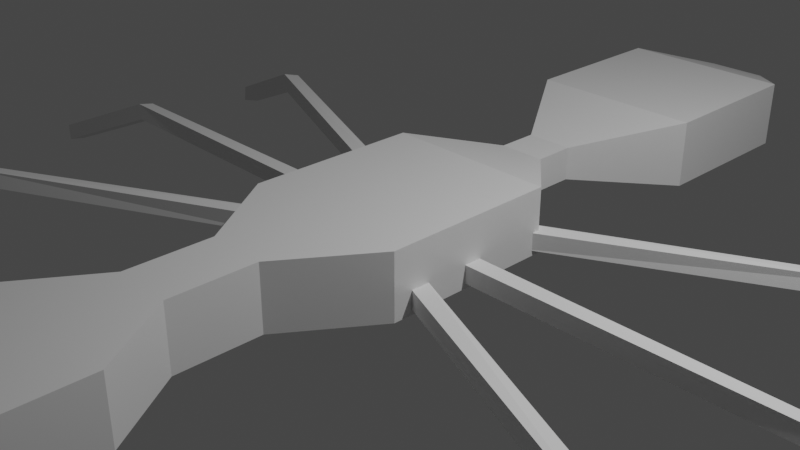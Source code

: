 # Source: ant.blend  (saved by Blender 2.82.7; exported with 4.5.12 LTS)
import bpy
from mathutils import Matrix  # noqa: F401  (used for matrix-valued properties, if any)

bpy.ops.wm.read_factory_settings(use_empty=True)
scene = bpy.context.scene
scene.name = 'Scene'

# ---- collections
col_ant = bpy.data.collections.new('Ant'); scene.collection.children.link(col_ant)
col_others = bpy.data.collections.new('Others'); scene.collection.children.link(col_others)

# ---- materials (node trees are filled in below, after node groups)
mat_material = bpy.data.materials.new('Material')
mat_material.alpha_threshold = 0.0
mat_material.use_transparent_shadow = False
mat_material.line_color = (0.0, 0.0, 0.0, 1.0)

# ---- material node trees
mat_material.use_nodes = True; mat_material.node_tree.nodes.clear()
_N = mat_material.node_tree.nodes; _L = mat_material.node_tree.links
n0 = _N.new('ShaderNodeOutputMaterial'); n0.name = 'Material Output'; n0.location = (300, 300)
n1 = _N.new('ShaderNodeBsdfPrincipled'); n1.name = 'Principled BSDF'; n1.location = (10, 300)
n1.distribution = 'GGX'
n1.subsurface_method = 'BURLEY'
n1.inputs[2].default_value = 0.4
n1.inputs[3].default_value = 1.45
n1.inputs[27].default_value = (0.0, 0.0, 0.0, 1.0)
n1.inputs[28].default_value = 1.0
_L.new(n1.outputs[0], n0.inputs[0])
n0.is_active_output = True

# ---- world
world_world = bpy.data.worlds.new('World'); scene.world = world_world
world_world.use_nodes = True; world_world.node_tree.nodes.clear()
_N = world_world.node_tree.nodes; _L = world_world.node_tree.links
n0 = _N.new('ShaderNodeOutputWorld'); n0.name = 'World Output'; n0.location = (300, 300)
n1 = _N.new('ShaderNodeBackground'); n1.name = 'Background'; n1.location = (10, 300)
n1.inputs[0].default_value = (0.05088, 0.05088, 0.05088, 1.0)
_L.new(n1.outputs[0], n0.inputs[0])
n0.is_active_output = True
world_world.color = (0.05088, 0.05088, 0.05088)
world_world.use_sun_shadow = False
world_world.sun_shadow_jitter_overblur = 0.0

# ---- cameras
cam_camera = bpy.data.cameras.new('Camera')
cam_camera.clip_end = 100.0
cam_camera.ortho_scale = 7.314

# ---- lights
light_light = bpy.data.lights.new('Light', 'POINT')
light_light.transmission_factor = 0.0
light_light.energy = 1000.0
light_light.shadow_soft_size = 0.1
light_light.shadow_maximum_resolution = 0.006
light_light.use_absolute_resolution = True

# ---- meshes
me_cube = bpy.data.meshes.new('Cube')
me_cube.from_pydata([(1.0, 1.0, 1.0), (1.0, 1.0, -1.0), (1.0, -1.0, 1.0), (1.0, -1.0, -1.0), (-1.0, 1.0, 1.0), (-1.0, 1.0, -1.0), (-1.0, -1.0, 1.0), (-1.0, -1.0, -1.0), (-0.3336, -1.989, -1.0), (-0.3336, -1.989, 1.0), (0.3336, -1.989, 1.0), (0.3336, -1.989, -1.0), (-0.3336, -2.956, -1.0), (-0.3336, -2.956, 1.0), (0.3336, -2.956, 1.0), (0.3336, -2.956, -1.0), (-0.8953, -3.824, -1.0), (-0.8953, -3.824, 1.0), (0.8953, -3.824, 1.0), (0.8953, -3.824, -1.0), (-0.8953, -3.824, -1.0), (-0.8953, -3.824, 1.0), (0.8953, -3.824, 1.0), (0.8953, -3.824, -1.0), (-0.8953, -5.764, -1.0), (-0.8953, -5.764, 1.0), (0.8953, -5.764, 1.0), (0.8953, -5.764, -1.0), (-0.2234, -6.876, -0.3989), (-0.2234, -6.876, 0.3989), (0.2234, -6.876, 0.3989), (0.2234, -6.876, -0.3989), (0.2704, 1.867, -0.5167), (-0.2704, 1.867, -0.5167), (0.2704, 1.867, 0.5167), (-0.2704, 1.867, 0.5167), (0.2704, 2.338, -0.5167), (-0.2704, 2.338, -0.5167), (0.2704, 2.338, 0.5167), (-0.2704, 2.338, 0.5167), (1.022, 3.513, -1.052), (-1.022, 3.513, -1.052), (1.022, 3.513, 1.052), (-1.022, 3.513, 1.052), (1.022, 5.418, -1.052), (-1.022, 5.418, -1.052), (1.022, 5.418, 1.052), (-1.022, 5.418, 1.052), (0.349, 6.29, -0.3591), (-0.349, 6.29, -0.3591), (0.349, 6.29, 0.3591), (-0.349, 6.29, 0.3591)], [], [(0, 4, 6, 2), (7, 3, 11, 8), (7, 6, 4, 5), (5, 1, 3, 7), (1, 0, 2, 3), (1, 5, 33, 32), (9, 8, 12, 13), (2, 6, 9, 10), (3, 2, 10, 11), (6, 7, 8, 9), (12, 15, 19, 16), (8, 11, 15, 12), (11, 10, 14, 15), (10, 9, 13, 14), (24, 27, 31, 28), (15, 14, 18, 19), (14, 13, 17, 18), (13, 12, 16, 17), (23, 20, 21, 22), (20, 23, 27, 24), (23, 22, 26, 27), (22, 21, 25, 26), (21, 20, 24, 25), (31, 30, 29, 28), (27, 26, 30, 31), (26, 25, 29, 30), (25, 24, 28, 29), (35, 34, 38, 39), (4, 0, 34, 35), (0, 1, 32, 34), (5, 4, 35, 33), (37, 39, 43, 41), (34, 32, 36, 38), (33, 35, 39, 37), (32, 33, 37, 36), (40, 41, 45, 44), (36, 37, 41, 40), (39, 38, 42, 43), (38, 36, 40, 42), (47, 46, 50, 51), (43, 42, 46, 47), (42, 40, 44, 46), (41, 43, 47, 45), (49, 51, 50, 48), (46, 44, 48, 50), (45, 47, 51, 49), (44, 45, 49, 48)])
_k = {(6, 7): 1.0, (2, 3): 1.0, (2, 6): 1.0, (3, 7): 1.0, (8, 9): 1.0, (10, 11): 1.0, (9, 10): 1.0, (8, 11): 1.0, (12, 13): 1.0, (14, 15): 1.0, (13, 14): 1.0, (12, 15): 1.0, (16, 17): 1.0, (18, 19): 1.0, (17, 18): 1.0, (16, 19): 1.0, (20, 21): 1.0, (22, 23): 1.0, (21, 22): 1.0, (20, 23): 1.0, (24, 25): 1.0, (26, 27): 1.0, (25, 26): 1.0, (24, 27): 1.0, (28, 29): 1.0, (30, 31): 1.0, (29, 30): 1.0, (28, 31): 1.0}
me_cube.attributes.new('crease_edge', 'FLOAT', 'EDGE').data.foreach_set('value', [_k.get((min(e.vertices), max(e.vertices)), 0.0) for e in me_cube.edges])
_uv = me_cube.uv_layers.new(name='UVMap')
_uv.uv.foreach_set('vector', [0.625, 0.5, 0.875, 0.5, 0.875, 0.75, 0.625, 0.75, 0.125, 0.75, 0.375, 0.75, 0.375, 0.75, 0.125, 0.75, 0.375, 0.0, 0.625, 0.0, 0.625, 0.25, 0.375, 0.25, 0.125, 0.5, 0.375, 0.5, 0.375, 0.75, 0.125, 0.75, 0.375, 0.5, 0.625, 0.5, 0.625, 0.75, 0.375, 0.75, 0.375, 0.5, 0.125, 0.5, 0.125, 0.5, 0.375, 0.5, 0.625, 0.0, 0.375, 0.0, 0.375, 0.0, 0.625, 0.0, 0.625, 0.75, 0.875, 0.75, 0.875, 0.75, 0.625, 0.75, 0.375, 0.75, 0.625, 0.75, 0.625, 0.75, 0.375, 0.75, 0.625, 0.0, 0.375, 0.0, 0.375, 0.0, 0.625, 0.0, 0.125, 0.75, 0.375, 0.75, 0.375, 0.75, 0.125, 0.75, 0.125, 0.75, 0.375, 0.75, 0.375, 0.75, 0.125, 0.75, 0.375, 0.75, 0.625, 0.75, 0.625, 0.75, 0.375, 0.75, 0.625, 0.75, 0.875, 0.75, 0.875, 0.75, 0.625, 0.75, 0.375, 1.0, 0.375, 0.75, 0.375, 0.75, 0.375, 1.0, 0.375, 0.75, 0.625, 0.75, 0.625, 0.75, 0.375, 0.75, 0.625, 0.75, 0.875, 0.75, 0.875, 0.75, 0.625, 0.75, 0.625, 0.0, 0.375, 0.0, 0.375, 0.0, 0.625, 0.0, 0.375, 0.75, 0.375, 1.0, 0.625, 1.0, 0.625, 0.75, 0.375, 1.0, 0.375, 0.75, 0.375, 0.75, 0.375, 1.0, 0.375, 0.75, 0.625, 0.75, 0.625, 0.75, 0.375, 0.75, 0.625, 0.75, 0.625, 1.0, 0.625, 1.0, 0.625, 0.75, 0.625, 1.0, 0.375, 1.0, 0.375, 1.0, 0.625, 1.0, 0.375, 0.75, 0.625, 0.75, 0.625, 1.0, 0.375, 1.0, 0.375, 0.75, 0.625, 0.75, 0.625, 0.75, 0.375, 0.75, 0.625, 0.75, 0.625, 1.0, 0.625, 1.0, 0.625, 0.75, 0.625, 1.0, 0.375, 1.0, 0.375, 1.0, 0.625, 1.0, 0.875, 0.5, 0.625, 0.5, 0.625, 0.5, 0.875, 0.5, 0.875, 0.5, 0.625, 0.5, 0.625, 0.5, 0.875, 0.5, 0.625, 0.5, 0.375, 0.5, 0.375, 0.5, 0.625, 0.5, 0.375, 0.25, 0.625, 0.25, 0.625, 0.25, 0.375, 0.25, 0.375, 0.25, 0.625, 0.25, 0.625, 0.25, 0.375, 0.25, 0.625, 0.5, 0.375, 0.5, 0.375, 0.5, 0.625, 0.5, 0.375, 0.25, 0.625, 0.25, 0.625, 0.25, 0.375, 0.25, 0.375, 0.5, 0.125, 0.5, 0.125, 0.5, 0.375, 0.5, 0.375, 0.5, 0.125, 0.5, 0.125, 0.5, 0.375, 0.5, 0.375, 0.5, 0.125, 0.5, 0.125, 0.5, 0.375, 0.5, 0.875, 0.5, 0.625, 0.5, 0.625, 0.5, 0.875, 0.5, 0.625, 0.5, 0.375, 0.5, 0.375, 0.5, 0.625, 0.5, 0.875, 0.5, 0.625, 0.5, 0.625, 0.5, 0.875, 0.5, 0.875, 0.5, 0.625, 0.5, 0.625, 0.5, 0.875, 0.5, 0.625, 0.5, 0.375, 0.5, 0.375, 0.5, 0.625, 0.5, 0.375, 0.25, 0.625, 0.25, 0.625, 0.25, 0.375, 0.25, 0.375, 0.25, 0.625, 0.25, 0.625, 0.5, 0.375, 0.5, 0.625, 0.5, 0.375, 0.5, 0.375, 0.5, 0.625, 0.5, 0.375, 0.25, 0.625, 0.25, 0.625, 0.25, 0.375, 0.25, 0.375, 0.5, 0.125, 0.5, 0.125, 0.5, 0.375, 0.5])
me_cube.materials.append(mat_material)
me_cube.use_remesh_preserve_volume = False
me_cube.use_remesh_preserve_attributes = False
me_cube.use_mirror_vertex_groups = False
me_cube.update()
me_cube_002 = bpy.data.meshes.new('Cube.002')
me_cube_002.from_pydata([(-0.9798, -1.166, -0.6916), (-1.02, -0.7912, 1.104), (-0.9804, 0.7912, -1.104), (-1.02, 1.166, 0.6916), (1.0, -1.0, -1.0), (1.0, -1.0, 1.0), (1.0, 1.0, -1.0), (1.0, 1.0, 1.0), (-1.859, -0.8769, -8.55), (-1.859, -2.834, -8.138), (-1.899, -2.459, -6.342), (-1.899, -0.5024, -6.754)], [], [(1, 3, 11, 10), (2, 3, 7, 6), (6, 7, 5, 4), (4, 5, 1, 0), (2, 6, 4, 0), (7, 3, 1, 5), (9, 10, 11, 8), (2, 0, 9, 8), (3, 2, 8, 11), (0, 1, 10, 9)])
_uv = me_cube_002.uv_layers.new(name='UVMap')
_uv.uv.foreach_set('vector', [0.875, 0.75, 0.875, 0.5, 0.875, 0.5, 0.875, 0.75, 0.375, 0.25, 0.625, 0.25, 0.625, 0.5, 0.375, 0.5, 0.375, 0.5, 0.625, 0.5, 0.625, 0.75, 0.375, 0.75, 0.375, 0.75, 0.625, 0.75, 0.625, 1.0, 0.375, 1.0, 0.125, 0.5, 0.375, 0.5, 0.375, 0.75, 0.125, 0.75, 0.625, 0.5, 0.875, 0.5, 0.875, 0.75, 0.625, 0.75, 0.375, 0.0, 0.625, 0.0, 0.625, 0.25, 0.375, 0.25, 0.125, 0.5, 0.125, 0.75, 0.125, 0.75, 0.125, 0.5, 0.625, 0.25, 0.375, 0.25, 0.375, 0.25, 0.625, 0.25, 0.375, 1.0, 0.625, 1.0, 0.625, 1.0, 0.375, 1.0])
me_cube_002.use_remesh_fix_poles = True
me_cube_002.use_remesh_preserve_attributes = False
me_cube_002.use_mirror_vertex_groups = False
me_cube_002.update()
me_cube_005 = bpy.data.meshes.new('Cube.005')
me_cube_005.from_pydata([(-0.9798, -1.166, -0.6916), (-1.02, -0.7912, 1.104), (-0.9804, 0.7912, -1.104), (-1.02, 1.166, 0.6916), (1.0, -1.0, -1.0), (1.0, -1.0, 1.0), (1.0, 1.0, -1.0), (1.0, 1.0, 1.0), (-1.859, -0.8769, -8.55), (-1.859, -2.834, -8.138), (-1.899, -2.459, -6.342), (-1.899, -0.5024, -6.754)], [], [(1, 3, 11, 10), (2, 3, 7, 6), (6, 7, 5, 4), (4, 5, 1, 0), (2, 6, 4, 0), (7, 3, 1, 5), (9, 10, 11, 8), (2, 0, 9, 8), (3, 2, 8, 11), (0, 1, 10, 9)])
_uv = me_cube_005.uv_layers.new(name='UVMap')
_uv.uv.foreach_set('vector', [0.875, 0.75, 0.875, 0.5, 0.875, 0.5, 0.875, 0.75, 0.375, 0.25, 0.625, 0.25, 0.625, 0.5, 0.375, 0.5, 0.375, 0.5, 0.625, 0.5, 0.625, 0.75, 0.375, 0.75, 0.375, 0.75, 0.625, 0.75, 0.625, 1.0, 0.375, 1.0, 0.125, 0.5, 0.375, 0.5, 0.375, 0.75, 0.125, 0.75, 0.625, 0.5, 0.875, 0.5, 0.875, 0.75, 0.625, 0.75, 0.375, 0.0, 0.625, 0.0, 0.625, 0.25, 0.375, 0.25, 0.125, 0.5, 0.125, 0.75, 0.125, 0.75, 0.125, 0.5, 0.625, 0.25, 0.375, 0.25, 0.375, 0.25, 0.625, 0.25, 0.375, 1.0, 0.625, 1.0, 0.625, 1.0, 0.375, 1.0])
me_cube_005.use_remesh_fix_poles = True
me_cube_005.use_remesh_preserve_attributes = False
me_cube_005.use_mirror_vertex_groups = False
me_cube_005.update()
me_cube_006 = bpy.data.meshes.new('Cube.006')
me_cube_006.from_pydata([(-0.9798, -1.166, -0.6916), (-1.02, -0.7912, 1.104), (-0.9804, 0.7912, -1.104), (-1.02, 1.166, 0.6916), (1.0, -1.0, -1.0), (1.0, -1.0, 1.0), (1.0, 1.0, -1.0), (1.0, 1.0, 1.0), (-1.859, -0.8769, -8.55), (-1.859, -2.834, -8.138), (-1.899, -2.459, -6.342), (-1.899, -0.5024, -6.754)], [], [(1, 3, 11, 10), (2, 3, 7, 6), (6, 7, 5, 4), (4, 5, 1, 0), (2, 6, 4, 0), (7, 3, 1, 5), (9, 10, 11, 8), (2, 0, 9, 8), (3, 2, 8, 11), (0, 1, 10, 9)])
_uv = me_cube_006.uv_layers.new(name='UVMap')
_uv.uv.foreach_set('vector', [0.875, 0.75, 0.875, 0.5, 0.875, 0.5, 0.875, 0.75, 0.375, 0.25, 0.625, 0.25, 0.625, 0.5, 0.375, 0.5, 0.375, 0.5, 0.625, 0.5, 0.625, 0.75, 0.375, 0.75, 0.375, 0.75, 0.625, 0.75, 0.625, 1.0, 0.375, 1.0, 0.125, 0.5, 0.375, 0.5, 0.375, 0.75, 0.125, 0.75, 0.625, 0.5, 0.875, 0.5, 0.875, 0.75, 0.625, 0.75, 0.375, 0.0, 0.625, 0.0, 0.625, 0.25, 0.375, 0.25, 0.125, 0.5, 0.125, 0.75, 0.125, 0.75, 0.125, 0.5, 0.625, 0.25, 0.375, 0.25, 0.375, 0.25, 0.625, 0.25, 0.375, 1.0, 0.625, 1.0, 0.625, 1.0, 0.375, 1.0])
me_cube_006.use_remesh_fix_poles = True
me_cube_006.use_remesh_preserve_attributes = False
me_cube_006.use_mirror_vertex_groups = False
me_cube_006.update()
me_cube_007 = bpy.data.meshes.new('Cube.007')
me_cube_007.from_pydata([(-0.9798, -1.166, -0.6916), (-1.02, -0.7912, 1.104), (-0.9804, 0.7912, -1.104), (-1.02, 1.166, 0.6916), (1.0, -1.0, -1.0), (1.0, -1.0, 1.0), (1.0, 1.0, -1.0), (1.0, 1.0, 1.0), (-1.859, -0.8769, -8.55), (-1.859, -2.834, -8.138), (-1.899, -2.459, -6.342), (-1.899, -0.5024, -6.754)], [], [(1, 3, 11, 10), (2, 3, 7, 6), (6, 7, 5, 4), (4, 5, 1, 0), (2, 6, 4, 0), (7, 3, 1, 5), (9, 10, 11, 8), (2, 0, 9, 8), (3, 2, 8, 11), (0, 1, 10, 9)])
_uv = me_cube_007.uv_layers.new(name='UVMap')
_uv.uv.foreach_set('vector', [0.875, 0.75, 0.875, 0.5, 0.875, 0.5, 0.875, 0.75, 0.375, 0.25, 0.625, 0.25, 0.625, 0.5, 0.375, 0.5, 0.375, 0.5, 0.625, 0.5, 0.625, 0.75, 0.375, 0.75, 0.375, 0.75, 0.625, 0.75, 0.625, 1.0, 0.375, 1.0, 0.125, 0.5, 0.375, 0.5, 0.375, 0.75, 0.125, 0.75, 0.625, 0.5, 0.875, 0.5, 0.875, 0.75, 0.625, 0.75, 0.375, 0.0, 0.625, 0.0, 0.625, 0.25, 0.375, 0.25, 0.125, 0.5, 0.125, 0.75, 0.125, 0.75, 0.125, 0.5, 0.625, 0.25, 0.375, 0.25, 0.375, 0.25, 0.625, 0.25, 0.375, 1.0, 0.625, 1.0, 0.625, 1.0, 0.375, 1.0])
me_cube_007.use_remesh_fix_poles = True
me_cube_007.use_remesh_preserve_attributes = False
me_cube_007.use_mirror_vertex_groups = False
me_cube_007.update()
me_cube_008 = bpy.data.meshes.new('Cube.008')
me_cube_008.from_pydata([(-0.9798, -1.166, -0.6916), (-1.02, -0.7912, 1.104), (-0.9804, 0.7912, -1.104), (-1.02, 1.166, 0.6916), (1.0, -1.0, -1.0), (1.0, -1.0, 1.0), (1.0, 1.0, -1.0), (1.0, 1.0, 1.0), (-1.859, -0.8769, -8.55), (-1.859, -2.834, -8.138), (-1.899, -2.459, -6.342), (-1.899, -0.5024, -6.754)], [], [(1, 3, 11, 10), (2, 3, 7, 6), (6, 7, 5, 4), (4, 5, 1, 0), (2, 6, 4, 0), (7, 3, 1, 5), (9, 10, 11, 8), (2, 0, 9, 8), (3, 2, 8, 11), (0, 1, 10, 9)])
_uv = me_cube_008.uv_layers.new(name='UVMap')
_uv.uv.foreach_set('vector', [0.875, 0.75, 0.875, 0.5, 0.875, 0.5, 0.875, 0.75, 0.375, 0.25, 0.625, 0.25, 0.625, 0.5, 0.375, 0.5, 0.375, 0.5, 0.625, 0.5, 0.625, 0.75, 0.375, 0.75, 0.375, 0.75, 0.625, 0.75, 0.625, 1.0, 0.375, 1.0, 0.125, 0.5, 0.375, 0.5, 0.375, 0.75, 0.125, 0.75, 0.625, 0.5, 0.875, 0.5, 0.875, 0.75, 0.625, 0.75, 0.375, 0.0, 0.625, 0.0, 0.625, 0.25, 0.375, 0.25, 0.125, 0.5, 0.125, 0.75, 0.125, 0.75, 0.125, 0.5, 0.625, 0.25, 0.375, 0.25, 0.375, 0.25, 0.625, 0.25, 0.375, 1.0, 0.625, 1.0, 0.625, 1.0, 0.375, 1.0])
me_cube_008.use_remesh_fix_poles = True
me_cube_008.use_remesh_preserve_attributes = False
me_cube_008.use_mirror_vertex_groups = False
me_cube_008.update()
me_cube_009 = bpy.data.meshes.new('Cube.009')
me_cube_009.from_pydata([(-0.9798, -1.166, -0.6916), (-1.02, -0.7912, 1.104), (-0.9804, 0.7912, -1.104), (-1.02, 1.166, 0.6916), (1.0, -1.0, -1.0), (1.0, -1.0, 1.0), (1.0, 1.0, -1.0), (1.0, 1.0, 1.0), (-1.859, -0.8769, -8.55), (-1.859, -2.834, -8.138), (-1.899, -2.459, -6.342), (-1.899, -0.5024, -6.754)], [], [(1, 3, 11, 10), (2, 3, 7, 6), (6, 7, 5, 4), (4, 5, 1, 0), (2, 6, 4, 0), (7, 3, 1, 5), (9, 10, 11, 8), (2, 0, 9, 8), (3, 2, 8, 11), (0, 1, 10, 9)])
_uv = me_cube_009.uv_layers.new(name='UVMap')
_uv.uv.foreach_set('vector', [0.875, 0.75, 0.875, 0.5, 0.875, 0.5, 0.875, 0.75, 0.375, 0.25, 0.625, 0.25, 0.625, 0.5, 0.375, 0.5, 0.375, 0.5, 0.625, 0.5, 0.625, 0.75, 0.375, 0.75, 0.375, 0.75, 0.625, 0.75, 0.625, 1.0, 0.375, 1.0, 0.125, 0.5, 0.375, 0.5, 0.375, 0.75, 0.125, 0.75, 0.625, 0.5, 0.875, 0.5, 0.875, 0.75, 0.625, 0.75, 0.375, 0.0, 0.625, 0.0, 0.625, 0.25, 0.375, 0.25, 0.125, 0.5, 0.125, 0.75, 0.125, 0.75, 0.125, 0.5, 0.625, 0.25, 0.375, 0.25, 0.375, 0.25, 0.625, 0.25, 0.375, 1.0, 0.625, 1.0, 0.625, 1.0, 0.375, 1.0])
me_cube_009.use_remesh_fix_poles = True
me_cube_009.use_remesh_preserve_attributes = False
me_cube_009.use_mirror_vertex_groups = False
me_cube_009.update()

# ---- objects
ob_body = bpy.data.objects.new('Body', me_cube)
ob_leg_right_1 = bpy.data.objects.new('leg.right.1', me_cube_002)
ob_leg_right_2 = bpy.data.objects.new('leg.right.2', me_cube_005)
ob_leg_right_3 = bpy.data.objects.new('leg.right.3', me_cube_006)
ob_leg_left_3 = bpy.data.objects.new('leg.left.3', me_cube_007)
ob_leg_left_2 = bpy.data.objects.new('leg.left.2', me_cube_008)
ob_leg_left_1 = bpy.data.objects.new('leg.left.1', me_cube_009)
ob_light = bpy.data.objects.new('Light', light_light)
ob_camera = bpy.data.objects.new('Camera', cam_camera)

# ---- transforms, parenting, visibility, modifiers, constraints
ob_body.location = (0.0, 0.0, 0.0)
ob_body.scale = (1.0, 1.0, 0.3717)
ob_body.lock_rotations_4d = False
ob_body.empty_display_type = 'ARROWS'
ob_body.lineart.crease_threshold = 0.0
ob_leg_right_1.location = (-2.717, -1.519, -0.2131)
ob_leg_right_1.rotation_euler = (0.0, -0.0, 0.4849)
ob_leg_right_1.scale = (2.0, 0.1, 0.1)
ob_leg_right_1.lineart.crease_threshold = 0.0
ob_leg_right_2.location = (-2.921, 0.09111, -0.2131)
ob_leg_right_2.rotation_euler = (0.0, -0.0, 0.004208)
ob_leg_right_2.scale = (2.0, 0.1, 0.1)
ob_leg_right_2.lineart.crease_threshold = 0.0
ob_leg_right_3.location = (-2.695, 1.441, -0.2131)
ob_leg_right_3.rotation_euler = (0.0, -0.0, -0.3842)
ob_leg_right_3.scale = (2.0, 0.1, 0.1)
ob_leg_right_3.lineart.crease_threshold = 0.0
ob_leg_left_3.location = (2.526, 1.826, -0.2131)
ob_leg_left_3.rotation_euler = (0.0, -0.0, 0.4849)
ob_leg_left_3.scale = (-2.0, 0.1, 0.1)
ob_leg_left_3.lineart.crease_threshold = 0.0
ob_leg_left_2.location = (2.866, 0.03441, -0.2131)
ob_leg_left_2.rotation_euler = (0.0, -0.0, 0.004208)
ob_leg_left_2.scale = (-2.0, 0.1, 0.1)
ob_leg_left_2.lineart.crease_threshold = 0.0
ob_leg_left_1.location = (2.617, -1.326, -0.2131)
ob_leg_left_1.rotation_euler = (0.0, -0.0, -0.3842)
ob_leg_left_1.scale = (-2.0, 0.1, 0.1)
ob_leg_left_1.lineart.crease_threshold = 0.0
ob_light.location = (4.076, 1.005, 5.904)
ob_light.rotation_euler = (0.6503, 0.05522, 1.866)
ob_light.lock_rotations_4d = False
ob_light.empty_display_type = 'ARROWS'
ob_light.color = (0.0, 0.0, 0.0, 0.0)
ob_light.lineart.crease_threshold = 0.0
ob_camera.location = (7.359, -6.926, 4.958)
ob_camera.rotation_euler = (1.109, 0.0, 0.8149)
ob_camera.lock_rotations_4d = False
ob_camera.empty_display_type = 'ARROWS'
ob_camera.color = (0.0, 0.0, 0.0, 0.0)
ob_camera.display_type = 'WIRE'
ob_camera.lineart.crease_threshold = 0.0

# ---- collection membership
col_ant.objects.link(ob_body)
col_ant.objects.link(ob_leg_right_1)
col_ant.objects.link(ob_leg_right_2)
col_ant.objects.link(ob_leg_right_3)
col_ant.objects.link(ob_leg_left_3)
col_ant.objects.link(ob_leg_left_2)
col_ant.objects.link(ob_leg_left_1)
col_others.objects.link(ob_light)
col_others.objects.link(ob_camera)

# ---- scene / render settings (as saved in the file)
scene.camera = ob_camera
scene.frame_start = 1; scene.frame_end = 250; scene.frame_set(30)
scene.render.engine = 'BLENDER_EEVEE_NEXT'
scene.cycles.use_denoising = False
scene.cycles.samples = 128
scene.cycles.sampling_pattern = 'TABULATED_SOBOL'
scene.cycles.use_adaptive_sampling = False
scene.cycles.use_light_tree = False
scene.view_settings.view_transform = 'Filmic'
bpy.context.view_layer.update()
